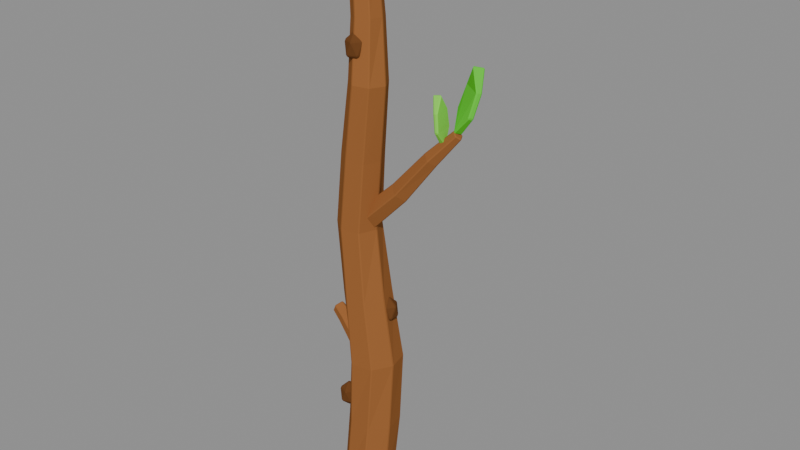 # Source: myw_stick.blend  (saved by Blender 5.3.31; exported with 4.5.12 LTS)
import bpy
from mathutils import Matrix  # noqa: F401  (used for matrix-valued properties, if any)

bpy.ops.wm.read_factory_settings(use_empty=True)
scene = bpy.context.scene
scene.name = 'Scene'

# ---- collections
col_myw_stick = bpy.data.collections.new('MYW_Stick'); scene.collection.children.link(col_myw_stick)

# ---- materials (node trees are filled in below, after node groups)
mat_myw_wood = bpy.data.materials.new('MYW_Wood')
mat_myw_wood.diffuse_color = (0.3231, 0.1248, 0.03955, 1.0)
mat_myw_wood.roughness = 1.0
mat_myw_wood.specular_intensity = 0.0
mat_myw_woodlight = bpy.data.materials.new('MYW_WoodLight')
mat_myw_woodlight.diffuse_color = (0.6445, 0.3231, 0.1221, 1.0)
mat_myw_woodlight.roughness = 1.0
mat_myw_woodlight.specular_intensity = 0.0
mat_myw_bark = bpy.data.materials.new('MYW_Bark')
mat_myw_bark.diffuse_color = (0.147, 0.05781, 0.01938, 1.0)
mat_myw_bark.roughness = 1.0
mat_myw_bark.specular_intensity = 0.0
mat_myw_leaf = bpy.data.materials.new('MYW_Leaf')
mat_myw_leaf.diffuse_color = (0.107, 0.6308, 0.03434, 1.0)
mat_myw_leaf.roughness = 1.0
mat_myw_leaf.specular_intensity = 0.0
mat_myw_leaf2 = bpy.data.materials.new('MYW_Leaf2')
mat_myw_leaf2.diffuse_color = (0.2384, 0.7454, 0.07227, 1.0)
mat_myw_leaf2.roughness = 1.0
mat_myw_leaf2.specular_intensity = 0.0

# ---- material node trees
mat_myw_wood.use_nodes = True; mat_myw_wood.node_tree.nodes.clear()
_N = mat_myw_wood.node_tree.nodes; _L = mat_myw_wood.node_tree.links
n0 = _N.new('ShaderNodeBsdfPrincipled'); n0.name = 'Principled BSDF'; n0.location = (-200, 100)
n0.inputs[0].default_value = (0.3231, 0.1248, 0.03955, 1.0)
n0.inputs[2].default_value = 1.0
n0.inputs[10].default_value = 0.005
n0.inputs[13].default_value = 0.0
n1 = _N.new('ShaderNodeOutputMaterial'); n1.name = 'Material Output'; n1.location = (200, 100)
_L.new(n0.outputs[0], n1.inputs[0])
n1.is_active_output = True
mat_myw_woodlight.use_nodes = True; mat_myw_woodlight.node_tree.nodes.clear()
_N = mat_myw_woodlight.node_tree.nodes; _L = mat_myw_woodlight.node_tree.links
n0 = _N.new('ShaderNodeBsdfPrincipled'); n0.name = 'Principled BSDF'; n0.location = (-200, 100)
n0.inputs[0].default_value = (0.6445, 0.3231, 0.1221, 1.0)
n0.inputs[2].default_value = 1.0
n0.inputs[10].default_value = 0.005
n0.inputs[13].default_value = 0.0
n1 = _N.new('ShaderNodeOutputMaterial'); n1.name = 'Material Output'; n1.location = (200, 100)
_L.new(n0.outputs[0], n1.inputs[0])
n1.is_active_output = True
mat_myw_bark.use_nodes = True; mat_myw_bark.node_tree.nodes.clear()
_N = mat_myw_bark.node_tree.nodes; _L = mat_myw_bark.node_tree.links
n0 = _N.new('ShaderNodeBsdfPrincipled'); n0.name = 'Principled BSDF'; n0.location = (-200, 100)
n0.inputs[0].default_value = (0.147, 0.05781, 0.01938, 1.0)
n0.inputs[2].default_value = 1.0
n0.inputs[10].default_value = 0.005
n0.inputs[13].default_value = 0.0
n1 = _N.new('ShaderNodeOutputMaterial'); n1.name = 'Material Output'; n1.location = (200, 100)
_L.new(n0.outputs[0], n1.inputs[0])
n1.is_active_output = True
mat_myw_leaf.use_nodes = True; mat_myw_leaf.node_tree.nodes.clear()
_N = mat_myw_leaf.node_tree.nodes; _L = mat_myw_leaf.node_tree.links
n0 = _N.new('ShaderNodeBsdfPrincipled'); n0.name = 'Principled BSDF'; n0.location = (-200, 100)
n0.inputs[0].default_value = (0.107, 0.6308, 0.03434, 1.0)
n0.inputs[2].default_value = 1.0
n0.inputs[10].default_value = 0.005
n0.inputs[13].default_value = 0.0
n1 = _N.new('ShaderNodeOutputMaterial'); n1.name = 'Material Output'; n1.location = (200, 100)
_L.new(n0.outputs[0], n1.inputs[0])
n1.is_active_output = True
mat_myw_leaf2.use_nodes = True; mat_myw_leaf2.node_tree.nodes.clear()
_N = mat_myw_leaf2.node_tree.nodes; _L = mat_myw_leaf2.node_tree.links
n0 = _N.new('ShaderNodeBsdfPrincipled'); n0.name = 'Principled BSDF'; n0.location = (-200, 100)
n0.inputs[0].default_value = (0.2384, 0.7454, 0.07227, 1.0)
n0.inputs[2].default_value = 1.0
n0.inputs[10].default_value = 0.005
n0.inputs[13].default_value = 0.0
n1 = _N.new('ShaderNodeOutputMaterial'); n1.name = 'Material Output'; n1.location = (200, 100)
_L.new(n0.outputs[0], n1.inputs[0])
n1.is_active_output = True

# ---- meshes
me_stick = bpy.data.meshes.new('Stick')
me_stick.from_pydata([(0.0, 0.1658, 0.006316), (-0.1261, 0.101, 0.01617), (-0.1689, -0.03837, 0.02211), (-0.06919, -0.1439, 0.01781), (0.07397, -0.154, 0.008491), (0.1623, -0.03735, 1.254e-05), (0.1244, 0.09923, -0.0004991), (0.02176, 0.1749, 0.4468), (-0.09511, 0.1002, 0.4549), (-0.1271, -0.03409, 0.4597), (-0.03012, -0.1328, 0.4565), (0.1043, -0.1267, 0.4489), (0.1905, -0.01852, 0.4417), (0.1592, 0.124, 0.4403), (0.03488, 0.1708, 0.9012), (-0.07915, 0.1035, 0.8966), (-0.1043, -0.03185, 0.8943), (-0.008078, -0.1398, 0.8963), (0.1343, -0.118, 0.9013), (0.2064, 0.0003778, 0.905), (0.1721, 0.1391, 0.9054), (-0.02089, 0.1389, 1.351), (-0.1358, 0.07899, 1.338), (-0.1348, -0.05293, 1.335), (-0.04175, -0.1361, 1.343), (0.07963, -0.1174, 1.355), (0.1449, -0.01117, 1.364), (0.106, 0.1146, 1.363), (-0.06657, 0.1311, 1.801), (-0.166, 0.06453, 1.801), (-0.1701, -0.05877, 1.799), (-0.07386, -0.1333, 1.799), (0.04516, -0.1123, 1.799), (0.09139, -0.003206, 1.8), (0.04439, 0.1007, 1.801), (-0.03065, 0.1106, 2.257), (-0.1208, 0.04426, 2.265), (-0.1138, -0.06917, 2.261), (-0.02485, -0.1341, 2.249), (0.08411, -0.1104, 2.237), (0.1283, -0.006221, 2.236), (0.07576, 0.091, 2.245), (0.02466, 0.0844, 2.7), (-0.04993, 0.01316, 2.705), (-0.03586, -0.08545, 2.705), (0.0428, -0.1449, 2.702), (0.1385, -0.1146, 2.697), (0.1805, -0.02093, 2.694), (0.1267, 0.06807, 2.695), (0.006849, 0.09071, 3.041), (-0.06083, 0.03319, 3.039), (-0.03917, -0.05178, 3.047), (0.03028, -0.09818, 3.056), (0.114, -0.07163, 3.061), (0.134, 0.01246, 3.057), (0.09179, 0.08534, 3.048), (-0.02251, 0.06713, 3.425), (-0.0584, 0.03517, 3.423), (-0.05039, -0.01238, 3.426), (-0.005879, -0.03404, 3.433), (0.04057, -0.01768, 3.437), (0.0483, 0.03087, 3.435), (0.02433, 0.07188, 3.43), (0.0, 0.1658, -0.003684), (-0.1261, 0.101, 0.006165), (-0.1689, -0.03837, 0.01211), (-0.06919, -0.1439, 0.00781), (0.07397, -0.154, -0.001509), (0.1623, -0.03735, -0.009987), (0.1244, 0.09923, -0.0105), (-0.08324, 0.04289, 3.389), (-0.03077, 0.09292, 3.392), (-0.07106, -0.03191, 3.395), (-0.004162, -0.06565, 3.404), (0.06671, -0.0386, 3.411), (0.08099, 0.03497, 3.408), (0.04141, 0.09688, 3.4), (0.02657, -0.07556, 1.85), (0.07266, -0.01891, 1.799), (0.0456, 0.06281, 1.819), (-0.01773, 0.06011, 1.883), (-0.03071, -0.02892, 1.903), (0.256, -0.04452, 2.08), (0.2986, 0.003947, 2.038), (0.2722, 0.07209, 2.056), (0.216, 0.07093, 2.106), (0.2053, -0.004685, 2.122), (0.4575, -0.01243, 2.33), (0.4897, 0.02946, 2.298), (0.4661, 0.08211, 2.312), (0.4224, 0.07636, 2.349), (0.4155, 0.01915, 2.361), (0.6065, 0.03765, 2.5), (0.6263, 0.06427, 2.478), (0.6091, 0.09954, 2.487), (0.5804, 0.09363, 2.513), (0.579, 0.05536, 2.521), (-0.03773, 0.06136, 0.95), (-0.08067, 0.02392, 0.9091), (-0.08063, -0.04138, 0.9242), (-0.03735, -0.05117, 0.9764), (-0.007759, 0.01158, 0.9961), (-0.1901, 0.07558, 1.08), (-0.2237, 0.05084, 1.042), (-0.2256, -0.006156, 1.056), (-0.1913, -0.01583, 1.105), (-0.168, 0.03965, 1.121), (-0.2685, 0.0962, 1.12), (-0.2942, 0.06738, 1.083), (-0.2998, 0.01792, 1.097), (-0.2777, 0.01274, 1.143), (-0.2572, 0.05951, 1.161), (-0.1061, -0.05717, 0.509), (-0.05909, -0.09135, 0.5593), (-0.1241, -0.1125, 0.5593), (-0.1643, -0.05717, 0.5593), (-0.1241, -0.001883, 0.5593), (-0.05909, -0.023, 0.5593), (-0.08816, -0.1125, 0.6407), (-0.1532, -0.09135, 0.6407), (-0.1532, -0.023, 0.6407), (-0.08816, -0.001883, 0.6407), (-0.04799, -0.05717, 0.6407), (-0.1061, -0.05717, 0.691), (0.1271, 0.05374, 1.159), (0.1741, 0.01957, 1.209), (0.1091, -0.001552, 1.209), (0.06897, 0.05374, 1.209), (0.1091, 0.109, 1.209), (0.1741, 0.08791, 1.209), (0.1451, -0.001552, 1.291), (0.08007, 0.01957, 1.291), (0.08007, 0.08791, 1.291), (0.1451, 0.109, 1.291), (0.1852, 0.05374, 1.291), (0.1271, 0.05374, 1.341), (-0.1025, 0.05165, 1.959), (-0.05545, 0.01748, 2.009), (-0.1204, -0.003638, 2.009), (-0.1606, 0.05165, 2.009), (-0.1204, 0.1069, 2.009), (-0.05545, 0.08583, 2.009), (-0.08452, -0.003638, 2.091), (-0.1495, 0.01748, 2.091), (-0.1495, 0.08583, 2.091), (-0.08452, 0.1069, 2.091), (-0.04435, 0.05165, 2.091), (-0.1025, 0.05165, 2.141), (0.02968, -0.09142, 2.809), (0.07672, -0.1256, 2.859), (0.01172, -0.1467, 2.859), (-0.02846, -0.09142, 2.859), (0.01172, -0.03613, 2.859), (0.07672, -0.05725, 2.859), (0.04765, -0.1467, 2.941), (-0.01735, -0.1256, 2.941), (-0.01735, -0.05725, 2.941), (0.04765, -0.03613, 2.941), (0.08782, -0.09142, 2.941), (0.02968, -0.09142, 2.991)], [], [(63, 64, 8, 7), (64, 65, 9, 8), (65, 66, 10, 9), (66, 67, 11, 10), (67, 68, 12, 11), (68, 69, 13, 12), (69, 63, 7, 13), (7, 8, 15, 14), (8, 9, 16, 15), (9, 10, 17, 16), (10, 11, 18, 17), (11, 12, 19, 18), (12, 13, 20, 19), (13, 7, 14, 20), (14, 15, 22, 21), (15, 16, 23, 22), (16, 17, 24, 23), (17, 18, 25, 24), (18, 19, 26, 25), (19, 20, 27, 26), (20, 14, 21, 27), (21, 22, 29, 28), (22, 23, 30, 29), (23, 24, 31, 30), (24, 25, 32, 31), (25, 26, 33, 32), (26, 27, 34, 33), (27, 21, 28, 34), (28, 29, 36, 35), (29, 30, 37, 36), (30, 31, 38, 37), (31, 32, 39, 38), (32, 33, 40, 39), (33, 34, 41, 40), (34, 28, 35, 41), (35, 36, 43, 42), (36, 37, 44, 43), (37, 38, 45, 44), (38, 39, 46, 45), (39, 40, 47, 46), (40, 41, 48, 47), (41, 35, 42, 48), (42, 43, 50, 49), (43, 44, 51, 50), (44, 45, 52, 51), (45, 46, 53, 52), (46, 47, 54, 53), (47, 48, 55, 54), (48, 42, 49, 55), (49, 50, 70, 71), (50, 51, 72, 70), (51, 52, 73, 72), (52, 53, 74, 73), (53, 54, 75, 74), (54, 55, 76, 75), (55, 49, 71, 76), (6, 5, 4, 3, 2, 1, 0), (56, 57, 58, 59, 60, 61, 62), (0, 1, 64, 63), (1, 2, 65, 64), (2, 3, 66, 65), (3, 4, 67, 66), (4, 5, 68, 67), (5, 6, 69, 68), (6, 0, 63, 69), (57, 56, 71, 70), (58, 57, 70, 72), (59, 58, 72, 73), (60, 59, 73, 74), (61, 60, 74, 75), (62, 61, 75, 76), (56, 62, 76, 71), (77, 78, 83, 82), (78, 79, 84, 83), (79, 80, 85, 84), (80, 81, 86, 85), (81, 77, 82, 86), (82, 83, 88, 87), (83, 84, 89, 88), (84, 85, 90, 89), (85, 86, 91, 90), (86, 82, 87, 91), (87, 88, 93, 92), (88, 89, 94, 93), (89, 90, 95, 94), (90, 91, 96, 95), (91, 87, 92, 96), (92, 93, 94, 95, 96), (97, 98, 103, 102), (98, 99, 104, 103), (99, 100, 105, 104), (100, 101, 106, 105), (101, 97, 102, 106), (102, 103, 108, 107), (103, 104, 109, 108), (104, 105, 110, 109), (105, 106, 111, 110), (106, 102, 107, 111), (107, 108, 109, 110, 111), (112, 113, 114), (113, 112, 117), (112, 114, 115), (112, 115, 116), (112, 116, 117), (113, 117, 122), (114, 113, 118), (115, 114, 119), (116, 115, 120), (117, 116, 121), (113, 122, 118), (114, 118, 119), (115, 119, 120), (116, 120, 121), (117, 121, 122), (118, 122, 123), (119, 118, 123), (120, 119, 123), (121, 120, 123), (122, 121, 123), (124, 125, 126), (125, 124, 129), (124, 126, 127), (124, 127, 128), (124, 128, 129), (125, 129, 134), (126, 125, 130), (127, 126, 131), (128, 127, 132), (129, 128, 133), (125, 134, 130), (126, 130, 131), (127, 131, 132), (128, 132, 133), (129, 133, 134), (130, 134, 135), (131, 130, 135), (132, 131, 135), (133, 132, 135), (134, 133, 135), (136, 137, 138), (137, 136, 141), (136, 138, 139), (136, 139, 140), (136, 140, 141), (137, 141, 146), (138, 137, 142), (139, 138, 143), (140, 139, 144), (141, 140, 145), (137, 146, 142), (138, 142, 143), (139, 143, 144), (140, 144, 145), (141, 145, 146), (142, 146, 147), (143, 142, 147), (144, 143, 147), (145, 144, 147), (146, 145, 147), (148, 149, 150), (149, 148, 153), (148, 150, 151), (148, 151, 152), (148, 152, 153), (149, 153, 158), (150, 149, 154), (151, 150, 155), (152, 151, 156), (153, 152, 157), (149, 158, 154), (150, 154, 155), (151, 155, 156), (152, 156, 157), (153, 157, 158), (154, 158, 159), (155, 154, 159), (156, 155, 159), (157, 156, 159), (158, 157, 159)])
me_stick.polygons.foreach_set('material_index', [0, 0, 0, 0, 0, 0, 0, 0, 0, 0, 0, 0, 0, 0, 0, 0, 0, 0, 0, 0, 0, 0, 0, 0, 0, 0, 0, 0, 0, 0, 0, 0, 0, 0, 0, 0, 0, 0, 0, 0, 0, 0, 0, 0, 0, 0, 0, 0, 0, 0, 0, 0, 0, 0, 0, 0, 1, 0, 0, 0, 0, 0, 0, 0, 0, 0, 0, 0, 0, 0, 0, 0, 0, 0, 0, 0, 0, 0, 0, 0, 0, 0, 0, 0, 0, 0, 0, 0, 0, 0, 0, 0, 0, 0, 0, 0, 0, 0, 1, 2, 2, 2, 2, 2, 2, 2, 2, 2, 2, 2, 2, 2, 2, 2, 2, 2, 2, 2, 2, 2, 2, 2, 2, 2, 2, 2, 2, 2, 2, 2, 2, 2, 2, 2, 2, 2, 2, 2, 2, 2, 2, 2, 2, 2, 2, 2, 2, 2, 2, 2, 2, 2, 2, 2, 2, 2, 2, 2, 2, 2, 2, 2, 2, 2, 2, 2, 2, 2, 2, 2, 2, 2, 2, 2, 2, 2, 2, 2, 2])
_uv = me_stick.uv_layers.new(name='Float2')
_uv.uv.foreach_set('vector', [0.0, -0.01473, 0.5045, 0.02466, 0.3805, 1.82, -0.08703, 1.787, -0.4039, 0.02466, 0.1535, 0.04844, 0.1364, 1.839, -0.4008, 1.82, 0.1535, 0.04844, 0.5754, 0.03124, 0.5311, 1.826, 0.1364, 1.839, -0.2768, 0.03124, 0.2959, -0.006035, 0.4172, 1.796, -0.1205, 1.826, -0.616, -0.006035, -0.1494, -0.03995, -0.07408, 1.767, -0.5066, 1.796, -0.1494, -0.03995, 0.3969, -0.042, 0.496, 1.761, -0.07408, 1.767, -0.4976, -0.042, 0.0, -0.01473, -0.08703, 1.787, -0.6366, 1.761, -0.08703, 1.787, 0.3805, 1.82, 0.3166, 3.586, -0.1395, 3.605, -0.4008, 1.82, 0.1364, 1.839, 0.1274, 3.577, -0.4138, 3.586, 0.1364, 1.839, 0.5311, 1.826, 0.559, 3.585, 0.1274, 3.577, -0.1205, 1.826, 0.4172, 1.796, 0.5373, 3.605, -0.03231, 3.585, -0.5066, 1.796, -0.07408, 1.767, 0.001511, 3.62, -0.472, 3.605, -0.07408, 1.767, 0.496, 1.761, 0.5566, 3.622, 0.001511, 3.62, -0.6366, 1.761, -0.08703, 1.787, -0.1395, 3.605, -0.6883, 3.622, -0.1395, 3.605, 0.3166, 3.586, 0.5431, 5.353, 0.08355, 5.404, -0.4138, 3.586, 0.1274, 3.577, 0.2117, 5.341, -0.316, 5.353, 0.1274, 3.577, 0.559, 3.585, 0.5444, 5.371, 0.2117, 5.341, -0.03231, 3.585, 0.5373, 3.605, 0.3185, 5.421, -0.167, 5.371, -0.472, 3.605, 0.001511, 3.62, -0.04468, 5.457, -0.4697, 5.421, 0.001511, 3.62, 0.5566, 3.622, 0.4584, 5.453, -0.04468, 5.457, -0.6883, 3.622, -0.1395, 3.605, 0.08355, 5.404, -0.4239, 5.453, 0.08355, 5.404, 0.5431, 5.353, 0.6642, 7.203, 0.2663, 7.206, -0.316, 5.353, 0.2117, 5.341, 0.2351, 7.197, -0.2581, 7.203, -0.5393, 5.341, -0.167, 5.371, -0.2954, 7.194, -0.6802, 7.197, -0.167, 5.371, 0.3185, 5.421, 0.1806, 7.195, -0.2954, 7.194, -0.4697, 5.421, -0.04468, 5.457, -0.01283, 7.2, -0.4492, 7.195, -0.04468, 5.457, 0.4584, 5.453, 0.4027, 7.204, -0.01283, 7.2, -0.4239, 5.453, 0.08355, 5.404, 0.2663, 7.206, -0.1776, 7.204, 0.2663, 7.206, 0.6642, 7.203, 0.4831, 9.061, 0.1226, 9.03, -0.2581, 7.203, 0.2351, 7.197, 0.2767, 9.043, -0.177, 9.061, -0.6802, 7.197, -0.2954, 7.194, -0.09941, 8.994, -0.4551, 9.043, -0.2954, 7.194, 0.1806, 7.195, 0.3365, 8.949, -0.09941, 8.994, -0.4492, 7.195, -0.01283, 7.2, -0.02488, 8.943, -0.4414, 8.949, -0.01283, 7.2, 0.4027, 7.204, 0.364, 8.98, -0.02488, 8.943, -0.1776, 7.204, 0.2663, 7.206, 0.1226, 9.03, -0.303, 8.98, 0.1226, 9.03, 0.4831, 9.061, 0.1997, 10.82, -0.09863, 10.8, -0.177, 9.061, 0.2767, 9.043, 0.3418, 10.82, -0.05265, 10.82, -0.4551, 9.043, -0.09941, 8.994, 0.1712, 10.81, -0.1434, 10.82, -0.09941, 8.994, 0.3365, 8.949, 0.5539, 10.79, 0.1712, 10.81, -0.4414, 8.949, -0.02488, 8.943, -0.08374, 10.78, -0.4583, 10.79, -0.02488, 8.943, 0.364, 8.98, 0.2723, 10.78, -0.08374, 10.78, -0.303, 8.98, 0.1226, 9.03, -0.09863, 10.8, -0.5068, 10.78, -0.09863, 10.8, 0.1997, 10.82, 0.2433, 12.16, -0.0274, 12.16, -0.05265, 10.82, 0.3418, 10.82, 0.2071, 12.19, -0.1328, 12.16, -0.1434, 10.82, 0.1712, 10.81, 0.1211, 12.22, -0.1567, 12.19, 0.1712, 10.81, 0.5539, 10.79, 0.4558, 12.25, 0.1211, 12.22, -0.4583, 10.79, -0.08374, 10.78, 0.04984, 12.23, -0.2865, 12.25, -0.08374, 10.78, 0.2723, 10.78, 0.3414, 12.19, 0.04984, 12.23, -0.5068, 10.78, -0.09863, 10.8, -0.0274, 12.16, -0.3672, 12.19, -0.0274, 12.16, 0.2433, 12.16, 0.3329, 13.56, 0.1231, 13.57, -0.1328, 12.16, 0.2071, 12.19, 0.1276, 13.58, -0.1716, 13.56, -0.1567, 12.19, 0.1211, 12.22, -0.01665, 13.62, -0.2842, 13.58, 0.1211, 12.22, 0.4558, 12.25, 0.2668, 13.64, -0.01665, 13.62, -0.2865, 12.25, 0.04984, 12.23, 0.1399, 13.63, -0.1544, 13.64, 0.04984, 12.23, 0.3414, 12.19, 0.3875, 13.6, 0.1399, 13.63, -0.3672, 12.19, -0.0274, 12.16, 0.1231, 13.57, -0.1656, 13.6, 0.4976, -0.3969, 0.649, 0.1494, 0.2959, 0.616, -0.2768, 0.5754, -0.6755, 0.1535, -0.5045, -0.4039, 0.0, -0.6631, -0.09003, 0.2685, -0.2336, 0.1407, -0.2016, -0.04952, -0.02352, -0.1362, 0.1623, -0.07072, 0.1932, 0.1235, 0.09732, 0.2875, 0.0, 0.02527, -0.5045, 0.06466, -0.5045, 0.02466, 0.0, -0.01473, 0.4039, 0.06466, -0.1535, 0.08844, -0.1535, 0.04844, 0.4039, 0.02466, -0.1535, 0.08844, -0.5754, 0.07124, -0.5754, 0.03124, -0.1535, 0.04844, 0.2768, 0.07124, -0.2959, 0.03396, -0.2959, -0.006035, 0.2768, 0.03124, 0.616, 0.03396, 0.1494, 5.018e-05, 0.1494, -0.03995, 0.616, -0.006035, 0.1494, 5.018e-05, -0.3969, -0.001996, -0.3969, -0.042, 0.1494, -0.03995, 0.4976, -0.001996, 0.0, 0.02527, 0.0, -0.01473, 0.4976, -0.042, -0.2336, 0.1407, -0.09003, 0.2685, -0.1231, 0.3717, -0.3329, 0.1716, 0.04952, 13.71, -0.1407, 13.69, -0.1716, 13.56, 0.1276, 13.58, -0.02352, -0.1362, -0.2016, -0.04952, -0.2842, -0.1276, -0.01665, -0.2626, 0.1623, -0.07072, -0.02352, -0.1362, -0.01665, -0.2626, 0.2668, -0.1544, 0.1932, 0.1235, 0.1623, -0.07072, 0.2668, -0.1544, 0.3239, 0.1399, 0.09732, 0.2875, 0.1932, 0.1235, 0.3239, 0.1399, 0.1656, 0.3875, 0.09003, 13.7, -0.09732, 13.72, -0.1656, 13.6, 0.1231, 13.57, 0.1063, 7.4, 0.2906, 7.196, 1.194, 8.151, 1.024, 8.32, -0.07563, 7.196, 0.2512, 7.276, 0.2884, 8.223, 0.01579, 8.151, -0.1824, 7.276, 0.07093, 7.53, -0.8642, 8.425, -1.089, 8.223, -0.07093, 0.2404, -0.1229, -0.1157, 0.8213, -0.01874, 0.8642, 0.2837, -0.1229, 7.613, 0.1063, 7.4, 1.024, 8.32, 0.8213, 8.488, 1.024, 8.32, 1.194, 8.151, 1.959, 9.193, 1.83, 9.32, 0.01579, 8.151, 0.2884, 8.223, 0.3284, 9.246, 0.1178, 9.193, -1.089, 8.223, -0.8642, 8.425, -1.69, 9.395, -1.864, 9.246, -0.2837, 8.425, 0.01874, 8.488, -0.07658, 9.445, -0.3054, 9.395, 0.8213, 8.488, 1.024, 8.32, 1.83, 9.32, 1.662, 9.445, 1.83, 9.32, 1.959, 9.193, 2.505, 9.911, 2.426, 10.0, 0.1178, 9.193, 0.3284, 9.246, 0.3982, 9.947, 0.2571, 9.911, -1.864, 9.246, -1.69, 9.395, -2.322, 10.05, -2.436, 9.947, -0.3054, 9.395, -0.07658, 9.445, -0.2214, 10.08, -0.3745, 10.05, 1.662, 9.445, 1.83, 9.32, 2.426, 10.0, 2.316, 10.08, 2.426, 0.1506, 2.505, 0.2571, 2.436, 0.3982, 2.322, 0.3745, 2.316, 0.2214, 0.1509, 3.8, 0.3227, 3.636, 0.8949, 4.167, 0.7604, 4.32, -0.3227, -0.09568, -0.3225, 0.1655, -0.9024, 0.02462, -0.8949, -0.2034, -0.3225, 3.697, -0.1494, 3.906, -0.7651, 4.421, -0.9024, 4.224, -0.1494, -0.2047, -0.03104, 0.04633, -0.6718, 0.1586, -0.7651, -0.06333, 0.03104, 3.984, 0.1509, 3.8, 0.7604, 4.32, 0.6718, 4.482, 0.7604, 4.32, 0.8949, 4.167, 1.177, 4.331, 1.074, 4.48, -0.8949, -0.2034, -0.9024, 0.02462, -1.199, -0.07169, -1.177, -0.2695, -0.9024, 4.224, -0.7651, 4.421, -1.111, 4.573, -1.199, 4.386, -0.7651, -0.06333, -0.6718, 0.1586, -1.029, 0.238, -1.111, 0.05097, 0.6718, 4.482, 0.7604, 4.32, 1.074, 4.48, 1.029, 4.643, -0.3848, 4.48, -0.2695, 4.331, -0.07169, 4.386, -0.05097, 4.573, -0.238, 4.643, -0.4245, 2.036, -0.2364, 2.237, -0.4964, 2.237, -0.3654, 2.237, -0.2287, 2.036, -0.09201, 2.237, -0.4245, 0.2287, -0.4964, 0.4499, -0.6571, 0.2287, -0.4245, 0.2287, -0.6571, 0.2287, -0.4964, 0.007532, 0.4245, 2.036, 0.4964, 2.237, 0.2364, 2.237, -0.3654, 2.237, -0.09201, 2.237, -0.2287, 2.563, -0.4964, 2.237, -0.2364, 2.237, -0.3527, 2.563, 0.2287, 2.237, 0.4499, 2.237, 0.3654, 2.563, 0.007532, 2.237, 0.2287, 2.237, 0.09201, 2.563, 0.2364, 2.237, 0.4964, 2.237, 0.3527, 2.563, -0.3654, 2.237, -0.2287, 2.563, -0.4499, 2.563, -0.4964, 2.237, -0.3527, 2.563, -0.6126, 2.563, 0.2287, 2.237, 0.3654, 2.563, 0.09201, 2.563, 0.4964, 2.237, 0.6126, 2.563, 0.3527, 2.563, -0.09201, 2.237, -0.007532, 2.563, -0.2287, 2.563, -0.3527, -0.4499, -0.192, -0.2287, -0.4245, -0.2287, -0.6126, 2.563, -0.3527, 2.563, -0.4245, 2.764, 0.09201, 2.563, 0.3654, 2.563, 0.2287, 2.764, 0.3527, 2.563, 0.6126, 2.563, 0.4245, 2.764, -0.192, -0.2287, -0.3527, -0.007532, -0.4245, -0.2287, 0.5084, 4.636, 0.6966, 4.837, 0.4366, 4.837, 0.07827, 4.837, 0.215, 4.636, 0.3516, 4.837, 0.5084, -0.215, 0.4366, 0.006207, 0.2759, -0.215, 0.5084, -0.215, 0.2759, -0.215, 0.4366, -0.4361, -0.5084, 4.636, -0.4366, 4.837, -0.6966, 4.837, 0.07827, 4.837, 0.3516, 4.837, 0.215, 5.163, 0.4366, 4.837, 0.6966, 4.837, 0.5803, 5.163, -0.215, 4.837, 0.006207, 4.837, -0.07827, 5.163, -0.4361, 4.837, -0.215, 4.837, -0.3516, 5.163, -0.6966, 4.837, -0.4366, 4.837, -0.5803, 5.163, 0.07827, 4.837, 0.215, 5.163, -0.006207, 5.163, 0.4366, 4.837, 0.5803, 5.163, 0.3203, 5.163, -0.215, 4.837, -0.07827, 5.163, -0.3516, 5.163, -0.4366, 4.837, -0.3203, 5.163, -0.5803, 5.163, 0.3516, 4.837, 0.4361, 5.163, 0.215, 5.163, 0.5803, -0.006207, 0.741, 0.215, 0.5084, 0.215, 0.3203, 5.163, 0.5803, 5.163, 0.5084, 5.364, -0.3516, 5.163, -0.07827, 5.163, -0.215, 5.364, -0.5803, 5.163, -0.3203, 5.163, -0.5084, 5.364, 0.741, 0.215, 0.5803, 0.4361, 0.5084, 0.215, -0.4099, 7.836, -0.2218, 8.037, -0.4818, 8.037, 0.06993, 8.037, 0.2066, 7.836, 0.3433, 8.037, -0.4099, -0.2066, -0.4818, 0.01455, -0.6425, -0.2066, -0.4099, -0.2066, -0.6425, -0.2066, -0.4818, -0.4278, 0.4099, 7.836, 0.4818, 8.037, 0.2218, 8.037, 0.06993, 8.037, 0.3433, 8.037, 0.2066, 8.363, -0.4818, 8.037, -0.2218, 8.037, -0.3381, 8.363, -0.2066, 8.037, 0.01455, 8.037, -0.06993, 8.363, -0.4278, 8.037, -0.2066, 8.037, -0.3433, 8.363, 0.2218, 8.037, 0.4818, 8.037, 0.3381, 8.363, 0.06993, 8.037, 0.2066, 8.363, -0.01455, 8.363, -0.4818, 8.037, -0.3381, 8.363, -0.5981, 8.363, -0.2066, 8.037, -0.06993, 8.363, -0.3433, 8.363, 0.4818, 8.037, 0.5981, 8.363, 0.3381, 8.363, 0.3433, 8.037, 0.4278, 8.363, 0.2066, 8.363, -0.3381, -0.01455, -0.1774, 0.2066, -0.4099, 0.2066, -0.5981, 8.363, -0.3381, 8.363, -0.4099, 8.564, -0.3433, 8.363, -0.06993, 8.363, -0.2066, 8.564, 0.3381, 8.363, 0.5981, 8.363, 0.4099, 8.564, -0.1774, 0.2066, -0.3381, 0.4278, -0.4099, 0.2066, 0.1187, 11.24, 0.3069, 11.44, 0.04687, 11.44, -0.5024, 11.44, -0.3657, 11.24, -0.229, 11.44, 0.1187, 0.3657, 0.04687, 0.5868, -0.1138, 0.3657, 0.1187, 0.3657, -0.1138, 0.3657, 0.04687, 0.1445, -0.1187, 11.24, -0.04687, 11.44, -0.3069, 11.44, -0.5024, 11.44, -0.229, 11.44, -0.3657, 11.76, 0.04687, 11.44, 0.3069, 11.44, 0.1906, 11.76, 0.3657, 11.44, 0.5868, 11.44, 0.5024, 11.76, 0.1445, 11.44, 0.3657, 11.44, 0.229, 11.76, -0.3069, 11.44, -0.04687, 11.44, -0.1906, 11.76, -0.5024, 11.44, -0.3657, 11.76, -0.5868, 11.76, 0.04687, 11.44, 0.1906, 11.76, -0.06941, 11.76, 0.3657, 11.44, 0.5024, 11.76, 0.229, 11.76, -0.04687, 11.44, 0.06941, 11.76, -0.1906, 11.76, -0.229, 11.44, -0.1445, 11.76, -0.3657, 11.76, 0.1906, -0.5868, 0.3513, -0.3657, 0.1187, -0.3657, -0.06941, 11.76, 0.1906, 11.76, 0.1187, 11.96, 0.229, 11.76, 0.5024, 11.76, 0.3657, 11.96, -0.1906, 11.76, 0.06941, 11.76, -0.1187, 11.96, 0.3513, -0.3657, 0.1906, -0.1445, 0.1187, -0.3657])
me_stick.materials.append(mat_myw_wood)
me_stick.materials.append(mat_myw_woodlight)
me_stick.materials.append(mat_myw_bark)
me_stick.update()
me_leaf_twig = bpy.data.meshes.new('Leaf_Twig')
me_leaf_twig.from_pydata([(0.0, 0.02, 0.0), (0.09, 0.02, 0.12), (0.08, 0.03, 0.26), (0.0, 0.04, 0.38), (-0.08, 0.03, 0.26), (-0.09, 0.02, 0.12), (0.0, -0.03, 0.0), (0.09, -0.01, 0.12), (0.08, 0.0, 0.26), (0.0, -0.03, 0.38), (-0.08, 0.0, 0.26), (-0.09, -0.01, 0.12)], [], [(0, 5, 4, 3, 2, 1), (11, 6, 7, 8, 9, 10), (0, 1, 7, 6), (1, 2, 8, 7), (2, 3, 9, 8), (3, 4, 10, 9), (4, 5, 11, 10), (5, 0, 6, 11)])
_uv = me_leaf_twig.uv_layers.new(name='Float2')
_uv.uv.foreach_set('vector', [-2.444, 9.979, -2.221, 10.44, -2.359, 10.97, -2.714, 11.43, -2.883, 10.97, -2.81, 10.44, 2.154, 10.47, 2.334, 10.03, 2.744, 10.47, 2.817, 11.0, 2.559, 11.5, 2.292, 11.0, 2.444, 9.979, 2.81, 10.44, 2.744, 10.47, 2.334, 10.03, 0.2386, 10.44, 0.4119, 10.97, 0.3169, 11.0, 0.1436, 10.47, 0.4119, 10.97, 0.7289, 11.43, 0.5073, 11.5, 0.3169, 11.0, -0.7289, 11.43, -0.779, 10.97, -0.684, 11.0, -0.5073, 11.5, -0.779, 10.97, -0.6516, 10.44, -0.5566, 10.47, -0.684, 11.0, -0.6516, 10.44, -0.3433, 9.979, -0.1851, 10.03, -0.5566, 10.47])
me_leaf_twig.materials.append(mat_myw_leaf)
me_leaf_twig.update()
me_leaf_twig2 = bpy.data.meshes.new('Leaf_Twig2')
me_leaf_twig2.from_pydata([(0.0, 0.015, 0.0), (0.0675, 0.015, 0.09), (0.06, 0.0225, 0.195), (0.0, 0.03, 0.285), (-0.06, 0.0225, 0.195), (-0.0675, 0.015, 0.09), (0.0, -0.0225, 0.0), (0.0675, -0.0075, 0.09), (0.06, 0.0, 0.195), (0.0, -0.0225, 0.285), (-0.06, 0.0, 0.195), (-0.0675, -0.0075, 0.09)], [], [(0, 5, 4, 3, 2, 1), (11, 6, 7, 8, 9, 10), (0, 1, 7, 6), (1, 2, 8, 7), (2, 3, 9, 8), (3, 4, 10, 9), (4, 5, 11, 10), (5, 0, 6, 11)])
_uv = me_leaf_twig2.uv_layers.new(name='Float2')
_uv.uv.foreach_set('vector', [0.2103, 9.69, 0.4653, 10.04, 0.4282, 10.46, 0.1861, 10.82, -0.04448, 10.46, -0.06649, 10.04, -0.4499, 10.03, -0.1846, 9.664, 0.08188, 10.03, 0.05987, 10.45, -0.1502, 10.79, -0.4128, 10.45, 2.138, 9.69, 2.124, 10.04, 2.036, 10.03, 1.993, 9.664, 2.124, 10.04, 2.076, 10.46, 1.988, 10.45, 2.036, 10.03, 2.076, 10.46, 2.001, 10.82, 1.798, 10.79, 1.988, 10.45, -2.001, 10.82, -1.992, 10.46, -1.905, 10.45, -1.798, 10.79, -1.992, 10.46, -2.03, 10.04, -1.942, 10.03, -1.905, 10.45, -2.03, 10.04, -2.138, 9.69, -1.993, 9.664, -1.942, 10.03])
me_leaf_twig2.materials.append(mat_myw_leaf2)
me_leaf_twig2.update()
me_leaf_top = bpy.data.meshes.new('Leaf_Top')
me_leaf_top.from_pydata([(0.0, 0.016, 0.0), (0.072, 0.016, 0.096), (0.064, 0.024, 0.208), (0.0, 0.032, 0.304), (-0.064, 0.024, 0.208), (-0.072, 0.016, 0.096), (0.0, -0.024, 0.0), (0.072, -0.008, 0.096), (0.064, 0.0, 0.208), (0.0, -0.024, 0.304), (-0.064, 0.0, 0.208), (-0.072, -0.008, 0.096)], [], [(0, 5, 4, 3, 2, 1), (11, 6, 7, 8, 9, 10), (0, 1, 7, 6), (1, 2, 8, 7), (2, 3, 9, 8), (3, 4, 10, 9), (4, 5, 11, 10), (5, 0, 6, 11)])
_uv = me_leaf_top.uv_layers.new(name='Float2')
_uv.uv.foreach_set('vector', [0.02189, 13.68, 0.2925, 14.06, 0.2734, 14.51, 0.04378, 14.9, -0.2077, 14.51, -0.2487, 14.06, -0.2597, 14.06, 0.03283, 13.68, 0.2816, 14.06, 0.2406, 14.51, 0.03283, 14.9, -0.2406, 14.51, 0.1401, 13.68, 0.2386, 14.06, 0.1484, 14.06, -0.01021, 13.68, 0.2386, 14.06, 0.2578, 14.51, 0.1676, 14.51, 0.1484, 14.06, 0.2578, 14.51, 0.2003, 14.9, -0.01021, 14.9, 0.1676, 14.51, -0.2003, 14.9, -0.08265, 14.51, 0.007557, 14.51, 0.01021, 14.9, -0.08265, 14.51, -0.04164, 14.06, 0.04857, 14.06, 0.007557, 14.51, -0.04164, 14.06, -0.1401, 13.68, 0.01021, 13.68, 0.04857, 14.06])
me_leaf_top.materials.append(mat_myw_leaf2)
me_leaf_top.update()

# ---- objects
ob_stick = bpy.data.objects.new('Stick', me_stick)
ob_leaf_twig = bpy.data.objects.new('Leaf_Twig', me_leaf_twig)
ob_leaf_twig2 = bpy.data.objects.new('Leaf_Twig2', me_leaf_twig2)
ob_leaf_top = bpy.data.objects.new('Leaf_Top', me_leaf_top)

# ---- transforms, parenting, visibility, modifiers, constraints
ob_stick.location = (0.0, 0.0, 0.0)
_m = ob_stick.modifiers.new('Chamfer', 'BEVEL')
_m.width = 0.02
_m.width_pct = 0.02
ob_leaf_twig.parent = ob_stick
ob_leaf_twig.location = (0.6, 0.07, 2.5)
ob_leaf_twig.rotation_euler = (-0.2618, 0.0, -0.6109)
_m = ob_leaf_twig.modifiers.new('Chamfer', 'BEVEL')
_m.width = 0.006
_m.width_pct = 0.006
ob_leaf_twig2.parent = ob_stick
ob_leaf_twig2.location = (0.52, 0.05, 2.42)
ob_leaf_twig2.rotation_euler = (0.1745, 0.0, -1.396)
_m = ob_leaf_twig2.modifiers.new('Chamfer', 'BEVEL')
_m.width = 0.006
_m.width_pct = 0.006
ob_leaf_top.parent = ob_stick
ob_leaf_top.location = (0.0, 0.02, 3.42)
ob_leaf_top.rotation_euler = (0.0, 0.0, 0.3491)
_m = ob_leaf_top.modifiers.new('Chamfer', 'BEVEL')
_m.width = 0.006
_m.width_pct = 0.006

# ---- collection membership
col_myw_stick.objects.link(ob_stick)
col_myw_stick.objects.link(ob_leaf_twig)
col_myw_stick.objects.link(ob_leaf_twig2)
col_myw_stick.objects.link(ob_leaf_top)

# ---- scene / render settings (as saved in the file)
scene.frame_start = 1; scene.frame_end = 250; scene.frame_set(1)
scene.render.engine = 'BLENDER_EEVEE_NEXT'
scene.render.bake_bias = 0.0
scene.render.bake_samples = 0
scene.render.compositor_device = 'GPU'
scene.eevee.use_volume_custom_range = False
scene.eevee.fast_gi_thickness_near = 0.1
scene.eevee.fast_gi_thickness_far = 0.0
scene.eevee.ray_tracing_options.screen_trace_thickness = 0.1
bpy.context.view_layer.update()

# ---- added for rendering (the .blend has no active camera and no usable light): camera, sun + grey world if the file has none
cam_auto = bpy.data.cameras.new('AutoCamera')
cam_auto.lens = 50.0
cam_auto.sensor_width = 36.0
cam_auto.clip_end = 1000.0
ob_auto_camera = bpy.data.objects.new('AutoCamera', cam_auto)
scene.collection.objects.link(ob_auto_camera)
ob_auto_camera.location = (3.82434, -4.2779, 4.73473)
ob_auto_camera.rotation_euler = (1.09748, -7.21219e-08, 0.694738)
scene.camera = ob_auto_camera
light_auto_sun = bpy.data.lights.new('AutoSun', 'SUN')
light_auto_sun.energy = 3.0
light_auto_sun.angle = 0.0523599
ob_auto_sun = bpy.data.objects.new('AutoSun', light_auto_sun)
scene.collection.objects.link(ob_auto_sun)
ob_auto_sun.rotation_euler = (0.872665, 0.174533, 0.523599)
if scene.world is None:
    world_auto = bpy.data.worlds.new('AutoWorld')
    world_auto.color = (0.3, 0.3, 0.3)
    scene.world = world_auto
bpy.context.view_layer.update()
